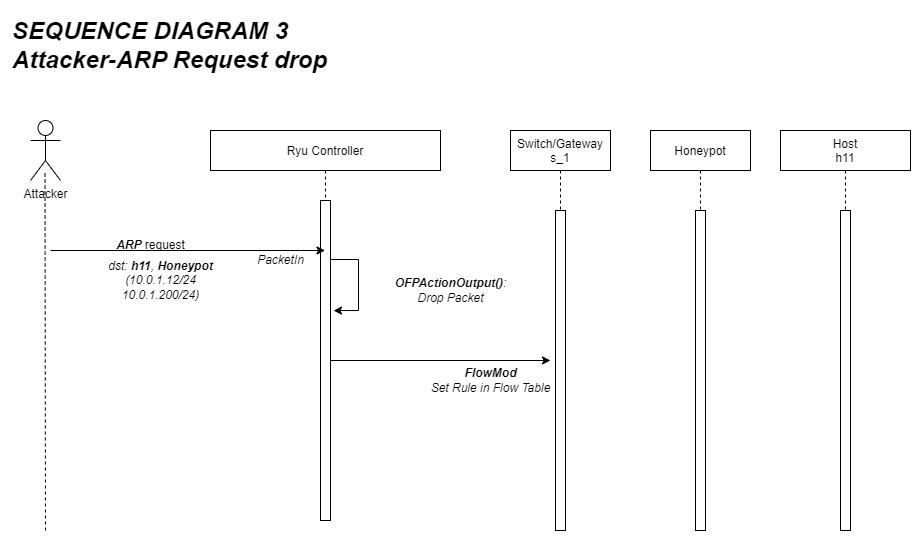

The diagram above was exported from draw.io. Its source (the exported page's mxGraphModel, read from the mxfile embedded in the PNG):
<mxGraphModel dx="1108" dy="1582" grid="1" gridSize="10" guides="1" tooltips="1" connect="1" arrows="1" fold="1" page="1" pageScale="1" pageWidth="850" pageHeight="1100" math="0" shadow="0">
  <root>
    <mxCell id="0" />
    <mxCell id="1" parent="0" />
    <mxCell id="3nuBFxr9cyL0pnOWT2aG-1" value="Ryu Controller" style="shape=umlLifeline;perimeter=lifelinePerimeter;container=1;collapsible=0;recursiveResize=0;rounded=0;shadow=0;strokeWidth=1;" parent="1" vertex="1">
      <mxGeometry x="200" y="80" width="230" height="390" as="geometry" />
    </mxCell>
    <mxCell id="6WxawTTG5ng31nyATbr_-17" value="" style="endArrow=classic;html=1;rounded=0;strokeColor=#000000;fillColor=#000000;entryX=1.3;entryY=0.344;entryDx=0;entryDy=0;entryPerimeter=0;" edge="1" parent="3nuBFxr9cyL0pnOWT2aG-1" source="3nuBFxr9cyL0pnOWT2aG-1" target="3nuBFxr9cyL0pnOWT2aG-2">
      <mxGeometry width="50" height="50" relative="1" as="geometry">
        <mxPoint x="130" y="129" as="sourcePoint" />
        <mxPoint x="115" y="180" as="targetPoint" />
        <Array as="points">
          <mxPoint x="148" y="129" />
          <mxPoint x="148" y="180" />
        </Array>
      </mxGeometry>
    </mxCell>
    <mxCell id="6WxawTTG5ng31nyATbr_-20" value="" style="endArrow=classic;html=1;rounded=0;strokeColor=#000000;fillColor=#000000;" edge="1" parent="3nuBFxr9cyL0pnOWT2aG-1">
      <mxGeometry width="50" height="50" relative="1" as="geometry">
        <mxPoint x="120" y="230" as="sourcePoint" />
        <mxPoint x="340" y="230" as="targetPoint" />
      </mxGeometry>
    </mxCell>
    <mxCell id="3nuBFxr9cyL0pnOWT2aG-2" value="" style="points=[];perimeter=orthogonalPerimeter;rounded=0;shadow=0;strokeWidth=1;" parent="3nuBFxr9cyL0pnOWT2aG-1" vertex="1">
      <mxGeometry x="110" y="70" width="10" height="320" as="geometry" />
    </mxCell>
    <mxCell id="3nuBFxr9cyL0pnOWT2aG-5" value="Switch/Gateway&#10;s_1" style="shape=umlLifeline;perimeter=lifelinePerimeter;container=1;collapsible=0;recursiveResize=0;rounded=0;shadow=0;strokeWidth=1;" parent="1" vertex="1">
      <mxGeometry x="500" y="80" width="100" height="400" as="geometry" />
    </mxCell>
    <mxCell id="3nuBFxr9cyL0pnOWT2aG-6" value="" style="points=[];perimeter=orthogonalPerimeter;rounded=0;shadow=0;strokeWidth=1;" parent="3nuBFxr9cyL0pnOWT2aG-5" vertex="1">
      <mxGeometry x="45" y="80" width="10" height="320" as="geometry" />
    </mxCell>
    <mxCell id="6WxawTTG5ng31nyATbr_-1" value="Attacker" style="shape=umlActor;verticalLabelPosition=bottom;verticalAlign=top;html=1;outlineConnect=0;" vertex="1" parent="1">
      <mxGeometry x="20" y="70" width="30" height="60" as="geometry" />
    </mxCell>
    <mxCell id="6WxawTTG5ng31nyATbr_-7" value="Host&#10;h11" style="shape=umlLifeline;perimeter=lifelinePerimeter;container=1;collapsible=0;recursiveResize=0;rounded=0;shadow=0;strokeWidth=1;" vertex="1" parent="1">
      <mxGeometry x="770" y="80" width="130" height="400" as="geometry" />
    </mxCell>
    <mxCell id="6WxawTTG5ng31nyATbr_-8" value="" style="points=[];perimeter=orthogonalPerimeter;rounded=0;shadow=0;strokeWidth=1;" vertex="1" parent="6WxawTTG5ng31nyATbr_-7">
      <mxGeometry x="60" y="80" width="10" height="320" as="geometry" />
    </mxCell>
    <mxCell id="6WxawTTG5ng31nyATbr_-9" value="Honeypot" style="shape=umlLifeline;perimeter=lifelinePerimeter;container=1;collapsible=0;recursiveResize=0;rounded=0;shadow=0;strokeWidth=1;" vertex="1" parent="1">
      <mxGeometry x="640" y="80" width="100" height="400" as="geometry" />
    </mxCell>
    <mxCell id="6WxawTTG5ng31nyATbr_-10" value="" style="points=[];perimeter=orthogonalPerimeter;rounded=0;shadow=0;strokeWidth=1;" vertex="1" parent="6WxawTTG5ng31nyATbr_-9">
      <mxGeometry x="45" y="80" width="10" height="320" as="geometry" />
    </mxCell>
    <mxCell id="6WxawTTG5ng31nyATbr_-12" value="" style="endArrow=none;dashed=1;html=1;rounded=0;fillColor=#000000;strokeColor=#000000;" edge="1" parent="1">
      <mxGeometry width="50" height="50" relative="1" as="geometry">
        <mxPoint x="35" y="480" as="sourcePoint" />
        <mxPoint x="34.5" y="120" as="targetPoint" />
      </mxGeometry>
    </mxCell>
    <mxCell id="6WxawTTG5ng31nyATbr_-14" value="" style="endArrow=classic;html=1;rounded=0;strokeColor=#000000;fillColor=#000000;" edge="1" parent="1" target="3nuBFxr9cyL0pnOWT2aG-1">
      <mxGeometry width="50" height="50" relative="1" as="geometry">
        <mxPoint x="40" y="200" as="sourcePoint" />
        <mxPoint x="90" y="150" as="targetPoint" />
      </mxGeometry>
    </mxCell>
    <mxCell id="6WxawTTG5ng31nyATbr_-15" value="&lt;b&gt;&lt;i&gt;ARP&lt;/i&gt;&lt;/b&gt; request" style="text;html=1;align=center;verticalAlign=middle;resizable=0;points=[];autosize=1;strokeColor=none;fillColor=none;" vertex="1" parent="1">
      <mxGeometry x="95" y="180" width="90" height="30" as="geometry" />
    </mxCell>
    <mxCell id="6WxawTTG5ng31nyATbr_-16" value="&lt;i&gt;dst: &lt;b&gt;h11&lt;/b&gt;, &lt;b&gt;Honeypot&lt;/b&gt; &lt;br&gt;(10.0.1.12/24&lt;br&gt;10.0.1.200/24)&lt;/i&gt;" style="text;html=1;align=center;verticalAlign=middle;resizable=0;points=[];autosize=1;strokeColor=none;fillColor=none;" vertex="1" parent="1">
      <mxGeometry x="85" y="200" width="130" height="60" as="geometry" />
    </mxCell>
    <mxCell id="6WxawTTG5ng31nyATbr_-21" value="&lt;i&gt;PacketIn&lt;/i&gt;" style="text;html=1;align=center;verticalAlign=middle;resizable=0;points=[];autosize=1;strokeColor=none;fillColor=none;" vertex="1" parent="1">
      <mxGeometry x="235" y="195" width="70" height="30" as="geometry" />
    </mxCell>
    <mxCell id="6WxawTTG5ng31nyATbr_-22" value="&lt;i&gt;&lt;b&gt;FlowMod&lt;/b&gt;&lt;br&gt;Set Rule in Flow Table&lt;br&gt;&lt;/i&gt;" style="text;html=1;align=center;verticalAlign=middle;resizable=0;points=[];autosize=1;strokeColor=none;fillColor=none;" vertex="1" parent="1">
      <mxGeometry x="410" y="310" width="140" height="40" as="geometry" />
    </mxCell>
    <mxCell id="6WxawTTG5ng31nyATbr_-18" value="&lt;i&gt;&lt;b&gt;OFPActionOutput()&lt;/b&gt;:&lt;br&gt;Drop Packet&lt;br&gt;&lt;/i&gt;" style="text;html=1;align=center;verticalAlign=middle;resizable=0;points=[];autosize=1;strokeColor=none;fillColor=none;" vertex="1" parent="1">
      <mxGeometry x="370" y="220" width="140" height="40" as="geometry" />
    </mxCell>
    <mxCell id="6WxawTTG5ng31nyATbr_-40" value="&lt;font style=&quot;font-size: 24px;&quot;&gt;&lt;b&gt;&lt;i&gt;SEQUENCE DIAGRAM 3&lt;br&gt;Attacker-ARP Request drop&lt;/i&gt;&lt;/b&gt;&lt;/font&gt;" style="text;html=1;align=left;verticalAlign=middle;resizable=0;points=[];autosize=1;strokeColor=none;fillColor=none;" vertex="1" parent="1">
      <mxGeometry y="-40" width="340" height="70" as="geometry" />
    </mxCell>
  </root>
</mxGraphModel>